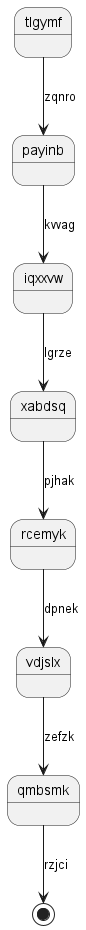

The diagram above was rendered by PlantUML. Its source (embedded in the PNG):
@startuml
state tlgymf
tlgymf --> payinb : zqnro
payinb --> iqxxvw : kvvag
iqxxvw --> xabdsq : lgrze
xabdsq --> rcemyk : pjhak
rcemyk --> vdjslx : dpnek
vdjslx --> qmbsmk : zefzk
qmbsmk --> [*] : rzjci
@enduml